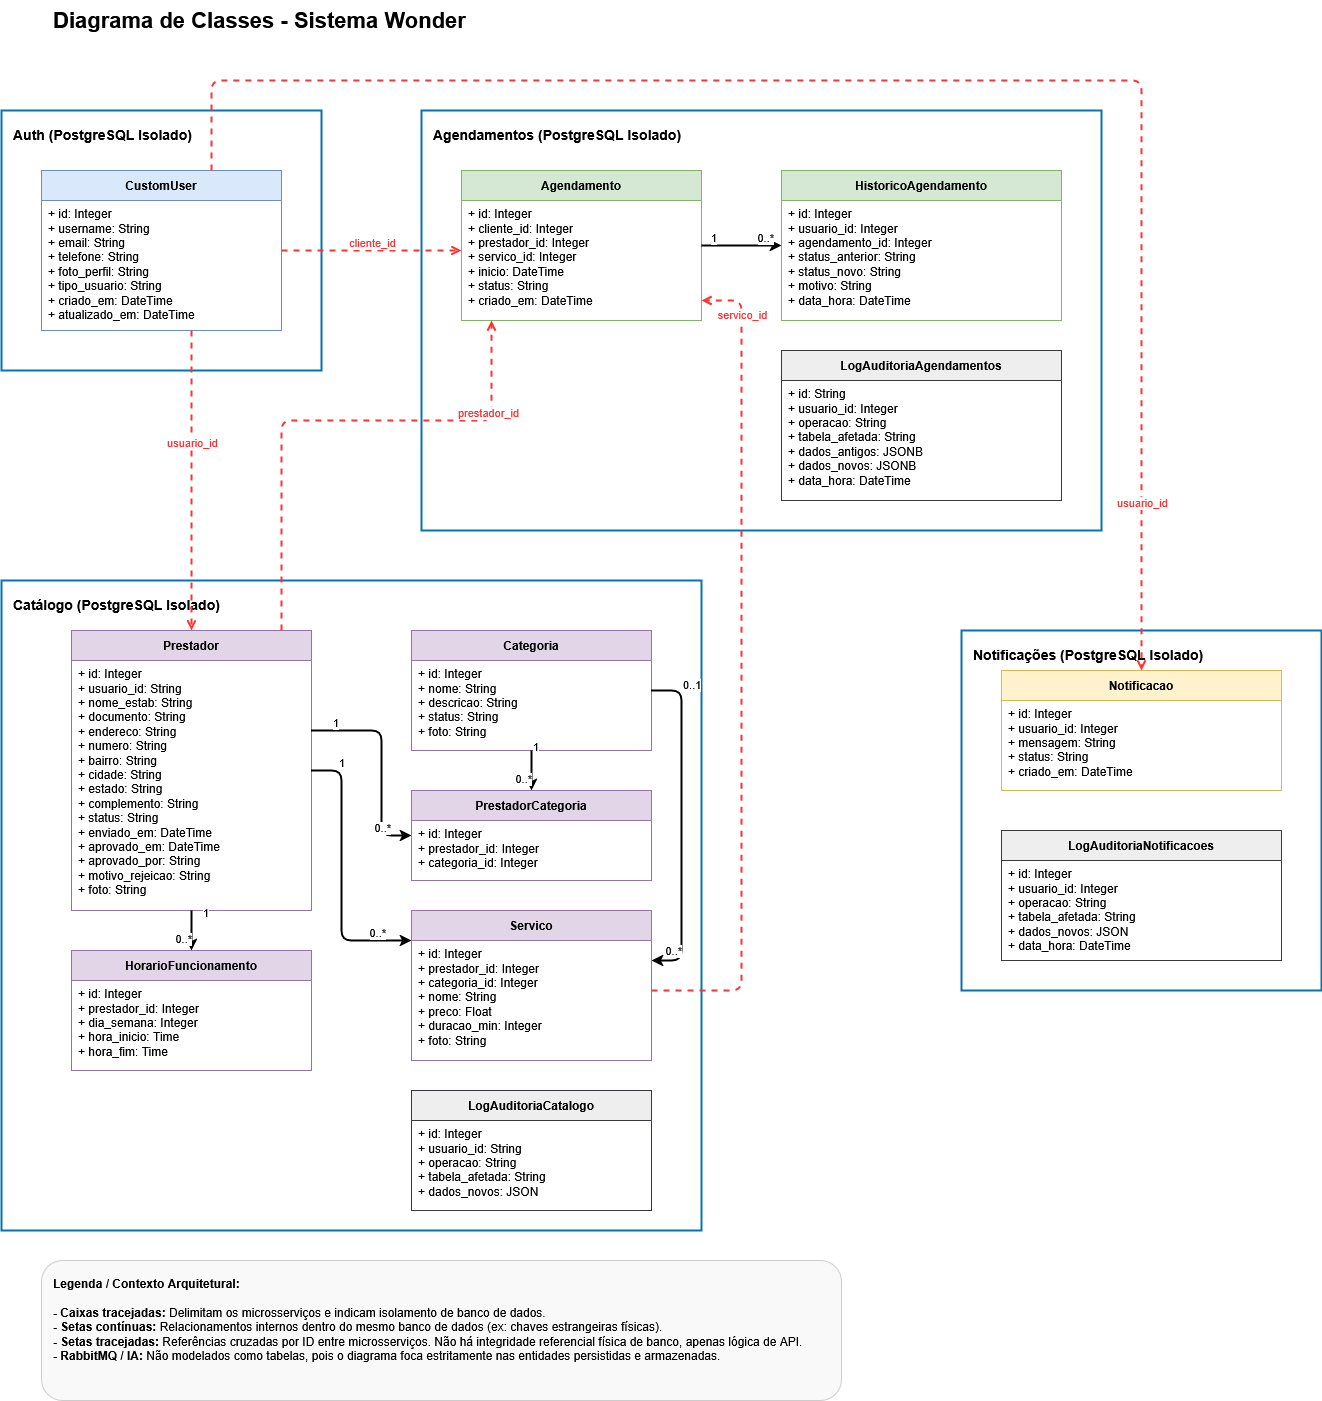

The diagram above was exported from draw.io. Its source (the exported page's mxGraphModel, read from the mxfile embedded in the PNG):
<mxGraphModel dx="3698" dy="2078" grid="1" gridSize="10" guides="1" tooltips="1" connect="1" arrows="1" fold="1" page="1" pageScale="1" pageWidth="1500" pageHeight="1200" math="0" shadow="0">
  <root>
    <mxCell id="0" />
    <mxCell id="1" parent="0" />
    <mxCell id="titulo" parent="1" style="text;html=1;strokeColor=none;fillColor=none;align=left;verticalAlign=middle;fontSize=22;fontStyle=1" value="Diagrama de Classes - Sistema Wonder" vertex="1">
      <mxGeometry height="40" width="500" x="50" y="-30" as="geometry" />
    </mxCell>
    <mxCell id="legenda_box" parent="1" style="rounded=1;whiteSpace=wrap;html=1;fillColor=#f9f9f9;strokeColor=#cccccc;align=left;verticalAlign=top;spacingLeft=10;spacingTop=10;fontSize=12;" value="&lt;b&gt;Legenda / Contexto Arquitetural:&lt;/b&gt;&lt;br&gt;&lt;br&gt;&lt;b&gt;- Caixas tracejadas:&lt;/b&gt; Delimitam os microsserviços e indicam isolamento de banco de dados.&lt;br&gt;&lt;b&gt;- Setas contínuas:&lt;/b&gt; Relacionamentos internos dentro do mesmo banco de dados (ex: chaves estrangeiras físicas).&lt;br&gt;&lt;b&gt;- Setas tracejadas:&lt;/b&gt; Referências cruzadas por ID entre microsserviços. Não há integridade referencial física de banco, apenas lógica de API.&lt;br&gt;&lt;b&gt;- RabbitMQ / IA:&lt;/b&gt; Não modelados como tabelas, pois o diagrama foca estritamente nas entidades persistidas e armazenadas." vertex="1">
      <mxGeometry height="140" width="800" x="40" y="1230" as="geometry" />
    </mxCell>
    <mxCell id="boundary_auth" parent="1" style="shape=mxgraph.c4.systemBoundary;whiteSpace=wrap;html=1;fillColor=none;strokeColor=#0773af;strokeDashArray=4,4;strokeWidth=2;fontSize=14;fontStyle=1;verticalAlign=top;align=left;spacingTop=10;spacingLeft=10;" value="Auth (PostgreSQL Isolado)" vertex="1">
      <mxGeometry height="260" width="320" y="80" as="geometry" />
    </mxCell>
    <mxCell id="boundary_agendamentos" parent="1" style="shape=mxgraph.c4.systemBoundary;whiteSpace=wrap;html=1;fillColor=none;strokeColor=#0773af;strokeDashArray=4,4;strokeWidth=2;fontSize=14;fontStyle=1;verticalAlign=top;align=left;spacingTop=10;spacingLeft=10;" value="Agendamentos (PostgreSQL Isolado)" vertex="1">
      <mxGeometry height="420" width="680" x="420" y="80" as="geometry" />
    </mxCell>
    <mxCell id="boundary_catalogo" parent="1" style="shape=mxgraph.c4.systemBoundary;whiteSpace=wrap;html=1;fillColor=none;strokeColor=#0773af;strokeDashArray=4,4;strokeWidth=2;fontSize=14;fontStyle=1;verticalAlign=top;align=left;spacingTop=10;spacingLeft=10;" value="Catálogo (PostgreSQL Isolado)" vertex="1">
      <mxGeometry height="650" width="700" y="550" as="geometry" />
    </mxCell>
    <mxCell id="boundary_notificacoes" parent="1" style="shape=mxgraph.c4.systemBoundary;whiteSpace=wrap;html=1;fillColor=none;strokeColor=#0773af;strokeDashArray=4,4;strokeWidth=2;fontSize=14;fontStyle=1;verticalAlign=top;align=left;spacingTop=10;spacingLeft=10;" value="Notificações (PostgreSQL Isolado)" vertex="1">
      <mxGeometry height="360" width="360" x="960" y="600" as="geometry" />
    </mxCell>
    <mxCell id="c_customuser" parent="1" style="swimlane;fontStyle=1;childLayout=stackLayout;horizontal=1;startSize=30;fillColor=#dae8fc;strokeColor=#6c8ebf;align=center;" value="CustomUser" vertex="1">
      <mxGeometry height="160" width="240" x="40" y="140" as="geometry" />
    </mxCell>
    <mxCell id="attr_customuser" parent="c_customuser" style="text;html=1;align=left;verticalAlign=top;spacingLeft=5;spacingRight=5;whiteSpace=wrap;overflow=hidden;" value="+ id: Integer&lt;br&gt;+ username: String&lt;br&gt;+ email: String&lt;br&gt;+ telefone: String&lt;br&gt;+ foto_perfil: String&lt;br&gt;+ tipo_usuario: String&lt;br&gt;+ criado_em: DateTime&lt;br&gt;+ atualizado_em: DateTime" vertex="1">
      <mxGeometry height="130" width="240" y="30" as="geometry" />
    </mxCell>
    <mxCell id="c_agendamento" parent="1" style="swimlane;fontStyle=1;childLayout=stackLayout;horizontal=1;startSize=30;fillColor=#d5e8d4;strokeColor=#82b366;align=center;" value="Agendamento" vertex="1">
      <mxGeometry height="150" width="240" x="460" y="140" as="geometry" />
    </mxCell>
    <mxCell id="attr_agendamento" parent="c_agendamento" style="text;html=1;align=left;verticalAlign=top;spacingLeft=5;spacingRight=5;whiteSpace=wrap;overflow=hidden;" value="+ id: Integer&lt;br&gt;+ cliente_id: Integer&lt;br&gt;+ prestador_id: Integer&lt;br&gt;+ servico_id: Integer&lt;br&gt;+ inicio: DateTime&lt;br&gt;+ status: String&lt;br&gt;+ criado_em: DateTime" vertex="1">
      <mxGeometry height="120" width="240" y="30" as="geometry" />
    </mxCell>
    <mxCell id="c_histagend" parent="1" style="swimlane;fontStyle=1;childLayout=stackLayout;horizontal=1;startSize=30;fillColor=#d5e8d4;strokeColor=#82b366;align=center;" value="HistoricoAgendamento" vertex="1">
      <mxGeometry height="150" width="280" x="780" y="140" as="geometry" />
    </mxCell>
    <mxCell id="attr_histagend" parent="c_histagend" style="text;html=1;align=left;verticalAlign=top;spacingLeft=5;spacingRight=5;whiteSpace=wrap;overflow=hidden;" value="+ id: Integer&lt;br&gt;+ usuario_id: Integer&lt;br&gt;+ agendamento_id: Integer&lt;br&gt;+ status_anterior: String&lt;br&gt;+ status_novo: String&lt;br&gt;+ motivo: String&lt;br&gt;+ data_hora: DateTime" vertex="1">
      <mxGeometry height="120" width="280" y="30" as="geometry" />
    </mxCell>
    <mxCell id="c_logagend" parent="1" style="swimlane;fontStyle=1;childLayout=stackLayout;horizontal=1;startSize=30;fillColor=#eeeeee;strokeColor=#36393d;align=center;" value="LogAuditoriaAgendamentos" vertex="1">
      <mxGeometry height="150" width="280" x="780" y="320" as="geometry" />
    </mxCell>
    <mxCell id="attr_logagend" parent="c_logagend" style="text;html=1;align=left;verticalAlign=top;spacingLeft=5;spacingRight=5;whiteSpace=wrap;overflow=hidden;" value="+ id: String&lt;br&gt;+ usuario_id: Integer&lt;br&gt;+ operacao: String&lt;br&gt;+ tabela_afetada: String&lt;br&gt;+ dados_antigos: JSONB&lt;br&gt;+ dados_novos: JSONB&lt;br&gt;+ data_hora: DateTime" vertex="1">
      <mxGeometry height="120" width="280" y="30" as="geometry" />
    </mxCell>
    <mxCell id="c_prestador" parent="1" style="swimlane;fontStyle=1;childLayout=stackLayout;horizontal=1;startSize=30;fillColor=#e1d5e7;strokeColor=#9673a6;align=center;" value="Prestador" vertex="1">
      <mxGeometry height="280" width="240" x="70" y="600" as="geometry" />
    </mxCell>
    <mxCell id="attr_prestador" parent="c_prestador" style="text;html=1;align=left;verticalAlign=top;spacingLeft=5;spacingRight=5;whiteSpace=wrap;overflow=hidden;" value="+ id: Integer&lt;br&gt;+ usuario_id: String&lt;br&gt;+ nome_estab: String&lt;br&gt;+ documento: String&lt;br&gt;+ endereco: String&lt;br&gt;+ numero: String&lt;br&gt;+ bairro: String&lt;br&gt;+ cidade: String&lt;br&gt;+ estado: String&lt;br&gt;+ complemento: String&lt;br&gt;+ status: String&lt;br&gt;+ enviado_em: DateTime&lt;br&gt;+ aprovado_em: DateTime&lt;br&gt;+ aprovado_por: String&lt;br&gt;+ motivo_rejeicao: String&lt;br&gt;+ foto: String" vertex="1">
      <mxGeometry height="250" width="240" y="30" as="geometry" />
    </mxCell>
    <mxCell id="c_categoria" parent="1" style="swimlane;fontStyle=1;childLayout=stackLayout;horizontal=1;startSize=30;fillColor=#e1d5e7;strokeColor=#9673a6;align=center;" value="Categoria" vertex="1">
      <mxGeometry height="120" width="240" x="410" y="600" as="geometry" />
    </mxCell>
    <mxCell id="attr_categoria" parent="c_categoria" style="text;html=1;align=left;verticalAlign=top;spacingLeft=5;spacingRight=5;whiteSpace=wrap;overflow=hidden;" value="+ id: Integer&lt;br&gt;+ nome: String&lt;br&gt;+ descricao: String&lt;br&gt;+ status: String&lt;br&gt;+ foto: String" vertex="1">
      <mxGeometry height="90" width="240" y="30" as="geometry" />
    </mxCell>
    <mxCell id="c_prestcat" parent="1" style="swimlane;fontStyle=1;childLayout=stackLayout;horizontal=1;startSize=30;fillColor=#e1d5e7;strokeColor=#9673a6;align=center;" value="PrestadorCategoria" vertex="1">
      <mxGeometry height="90" width="240" x="410" y="760" as="geometry" />
    </mxCell>
    <mxCell id="attr_prestcat" parent="c_prestcat" style="text;html=1;align=left;verticalAlign=top;spacingLeft=5;spacingRight=5;whiteSpace=wrap;overflow=hidden;" value="+ id: Integer&lt;br&gt;+ prestador_id: Integer&lt;br&gt;+ categoria_id: Integer" vertex="1">
      <mxGeometry height="60" width="240" y="30" as="geometry" />
    </mxCell>
    <mxCell id="c_servico" parent="1" style="swimlane;fontStyle=1;childLayout=stackLayout;horizontal=1;startSize=30;fillColor=#e1d5e7;strokeColor=#9673a6;align=center;" value="Servico" vertex="1">
      <mxGeometry height="150" width="240" x="410" y="880" as="geometry" />
    </mxCell>
    <mxCell id="attr_servico" parent="c_servico" style="text;html=1;align=left;verticalAlign=top;spacingLeft=5;spacingRight=5;whiteSpace=wrap;overflow=hidden;" value="+ id: Integer&lt;br&gt;+ prestador_id: Integer&lt;br&gt;+ categoria_id: Integer&lt;br&gt;+ nome: String&lt;br&gt;+ preco: Float&lt;br&gt;+ duracao_min: Integer&lt;br&gt;+ foto: String" vertex="1">
      <mxGeometry height="120" width="240" y="30" as="geometry" />
    </mxCell>
    <mxCell id="c_horario" parent="1" style="swimlane;fontStyle=1;childLayout=stackLayout;horizontal=1;startSize=30;fillColor=#e1d5e7;strokeColor=#9673a6;align=center;" value="HorarioFuncionamento" vertex="1">
      <mxGeometry height="120" width="240" x="70" y="920" as="geometry" />
    </mxCell>
    <mxCell id="attr_horario" parent="c_horario" style="text;html=1;align=left;verticalAlign=top;spacingLeft=5;spacingRight=5;whiteSpace=wrap;overflow=hidden;" value="+ id: Integer&lt;br&gt;+ prestador_id: Integer&lt;br&gt;+ dia_semana: Integer&lt;br&gt;+ hora_inicio: Time&lt;br&gt;+ hora_fim: Time" vertex="1">
      <mxGeometry height="90" width="240" y="30" as="geometry" />
    </mxCell>
    <mxCell id="c_logcat" parent="1" style="swimlane;fontStyle=1;childLayout=stackLayout;horizontal=1;startSize=30;fillColor=#eeeeee;strokeColor=#36393d;align=center;" value="LogAuditoriaCatalogo" vertex="1">
      <mxGeometry height="120" width="240" x="410" y="1060" as="geometry" />
    </mxCell>
    <mxCell id="attr_logcat" parent="c_logcat" style="text;html=1;align=left;verticalAlign=top;spacingLeft=5;spacingRight=5;whiteSpace=wrap;overflow=hidden;" value="+ id: Integer&lt;br&gt;+ usuario_id: String&lt;br&gt;+ operacao: String&lt;br&gt;+ tabela_afetada: String&lt;br&gt;+ dados_novos: JSON" vertex="1">
      <mxGeometry height="90" width="240" y="30" as="geometry" />
    </mxCell>
    <mxCell id="c_notificacao" parent="1" style="swimlane;fontStyle=1;childLayout=stackLayout;horizontal=1;startSize=30;fillColor=#fff2cc;strokeColor=#d6b656;align=center;" value="Notificacao" vertex="1">
      <mxGeometry height="120" width="280" x="1000" y="640" as="geometry" />
    </mxCell>
    <mxCell id="attr_notificacao" parent="c_notificacao" style="text;html=1;align=left;verticalAlign=top;spacingLeft=5;spacingRight=5;whiteSpace=wrap;overflow=hidden;" value="+ id: Integer&lt;br&gt;+ usuario_id: Integer&lt;br&gt;+ mensagem: String&lt;br&gt;+ status: String&lt;br&gt;+ criado_em: DateTime" vertex="1">
      <mxGeometry height="90" width="280" y="30" as="geometry" />
    </mxCell>
    <mxCell id="c_lognotif" parent="1" style="swimlane;fontStyle=1;childLayout=stackLayout;horizontal=1;startSize=30;fillColor=#eeeeee;strokeColor=#36393d;align=center;" value="LogAuditoriaNotificacoes" vertex="1">
      <mxGeometry height="130" width="280" x="1000" y="800" as="geometry" />
    </mxCell>
    <mxCell id="attr_lognotif" parent="c_lognotif" style="text;html=1;align=left;verticalAlign=top;spacingLeft=5;spacingRight=5;whiteSpace=wrap;overflow=hidden;" value="+ id: Integer&lt;br&gt;+ usuario_id: Integer&lt;br&gt;+ operacao: String&lt;br&gt;+ tabela_afetada: String&lt;br&gt;+ dados_novos: JSON&lt;br&gt;+ data_hora: DateTime" vertex="1">
      <mxGeometry height="100" width="280" y="30" as="geometry" />
    </mxCell>
    <mxCell id="r_agd_hist" edge="1" parent="1" source="c_agendamento" style="edgeStyle=orthogonalEdgeStyle;html=1;endArrow=classic;strokeWidth=2;strokeColor=#000000;" target="c_histagend">
      <mxGeometry relative="1" as="geometry" />
    </mxCell>
    <mxCell id="l_agd_hist_src" connectable="0" parent="r_agd_hist" style="edgeLabel;html=1;align=left;verticalAlign=bottom;resizable=0;points=[];" value="1" vertex="1">
      <mxGeometry relative="1" x="-0.8" as="geometry" />
    </mxCell>
    <mxCell id="l_agd_hist_tgt" connectable="0" parent="r_agd_hist" style="edgeLabel;html=1;align=right;verticalAlign=bottom;resizable=0;points=[];" value="0..*" vertex="1">
      <mxGeometry relative="1" x="0.8" as="geometry" />
    </mxCell>
    <mxCell id="r_pre_ser" edge="1" parent="1" source="c_prestador" style="edgeStyle=orthogonalEdgeStyle;html=1;endArrow=classic;strokeWidth=2;strokeColor=#000000;" target="c_servico">
      <mxGeometry relative="1" as="geometry">
        <Array as="points">
          <mxPoint x="340" y="910" />
        </Array>
      </mxGeometry>
    </mxCell>
    <mxCell id="l_pre_ser_src" connectable="0" parent="r_pre_ser" style="edgeLabel;html=1;align=left;verticalAlign=bottom;resizable=0;points=[];" value="1" vertex="1">
      <mxGeometry relative="1" x="-0.8" as="geometry" />
    </mxCell>
    <mxCell id="l_pre_ser_tgt" connectable="0" parent="r_pre_ser" style="edgeLabel;html=1;align=right;verticalAlign=bottom;resizable=0;points=[];" value="0..*" vertex="1">
      <mxGeometry relative="1" x="0.8" as="geometry" />
    </mxCell>
    <mxCell id="r_pre_hor" edge="1" parent="1" source="c_prestador" style="edgeStyle=orthogonalEdgeStyle;html=1;endArrow=classic;strokeWidth=2;strokeColor=#000000;" target="c_horario">
      <mxGeometry relative="1" as="geometry" />
    </mxCell>
    <mxCell id="l_pre_hor_src" connectable="0" parent="r_pre_hor" style="edgeLabel;html=1;align=left;verticalAlign=bottom;resizable=0;points=[];" value="1" vertex="1">
      <mxGeometry relative="1" x="-0.8" as="geometry">
        <mxPoint x="10" y="6" as="offset" />
      </mxGeometry>
    </mxCell>
    <mxCell id="l_pre_hor_tgt" connectable="0" parent="r_pre_hor" style="edgeLabel;html=1;align=right;verticalAlign=bottom;resizable=0;points=[];" value="0..*" vertex="1">
      <mxGeometry relative="1" x="0.8" as="geometry" />
    </mxCell>
    <mxCell id="r_pre_precat" edge="1" parent="1" source="c_prestador" style="edgeStyle=orthogonalEdgeStyle;html=1;endArrow=classic;strokeWidth=2;strokeColor=#000000;" target="c_prestcat">
      <mxGeometry relative="1" as="geometry">
        <Array as="points">
          <mxPoint x="380" y="700" />
          <mxPoint x="380" y="805" />
        </Array>
      </mxGeometry>
    </mxCell>
    <mxCell id="l_pre_precat_src" connectable="0" parent="r_pre_precat" style="edgeLabel;html=1;align=left;verticalAlign=bottom;resizable=0;points=[];" value="1" vertex="1">
      <mxGeometry relative="1" x="-0.8" as="geometry" />
    </mxCell>
    <mxCell id="l_pre_precat_tgt" connectable="0" parent="r_pre_precat" style="edgeLabel;html=1;align=right;verticalAlign=bottom;resizable=0;points=[];" value="0..*" vertex="1">
      <mxGeometry relative="1" x="0.8" as="geometry" />
    </mxCell>
    <mxCell id="r_cat_precat" edge="1" parent="1" source="c_categoria" style="edgeStyle=orthogonalEdgeStyle;html=1;endArrow=classic;strokeWidth=2;strokeColor=#000000;" target="c_prestcat">
      <mxGeometry relative="1" as="geometry" />
    </mxCell>
    <mxCell id="l_cat_precat_src" connectable="0" parent="r_cat_precat" style="edgeLabel;html=1;align=left;verticalAlign=bottom;resizable=0;points=[];" value="1" vertex="1">
      <mxGeometry relative="1" x="-0.8" as="geometry" />
    </mxCell>
    <mxCell id="l_cat_precat_tgt" connectable="0" parent="r_cat_precat" style="edgeLabel;html=1;align=right;verticalAlign=bottom;resizable=0;points=[];" value="0..*" vertex="1">
      <mxGeometry relative="1" x="0.8" as="geometry" />
    </mxCell>
    <mxCell id="r_cat_ser" edge="1" parent="1" source="c_categoria" style="edgeStyle=orthogonalEdgeStyle;html=1;endArrow=classic;strokeWidth=2;strokeColor=#000000;" target="c_servico">
      <mxGeometry relative="1" as="geometry">
        <Array as="points">
          <mxPoint x="680" y="660" />
          <mxPoint x="680" y="930" />
        </Array>
      </mxGeometry>
    </mxCell>
    <mxCell id="l_cat_ser_src" connectable="0" parent="r_cat_ser" style="edgeLabel;html=1;align=left;verticalAlign=bottom;resizable=0;points=[];" value="0..1" vertex="1">
      <mxGeometry relative="1" x="-0.8" as="geometry" />
    </mxCell>
    <mxCell id="l_cat_ser_tgt" connectable="0" parent="r_cat_ser" style="edgeLabel;html=1;align=right;verticalAlign=bottom;resizable=0;points=[];" value="0..*" vertex="1">
      <mxGeometry relative="1" x="0.8" as="geometry" />
    </mxCell>
    <mxCell id="e_usr_pre" edge="1" parent="1" source="c_customuser" style="edgeStyle=orthogonalEdgeStyle;html=1;endArrow=open;dashed=1;strokeWidth=2;strokeColor=#ff3333;" target="c_prestador">
      <mxGeometry relative="1" as="geometry">
        <Array as="points">
          <mxPoint x="190" y="380" />
          <mxPoint x="190" y="380" />
        </Array>
      </mxGeometry>
    </mxCell>
    <mxCell id="l_usr_pre" connectable="0" parent="e_usr_pre" style="edgeLabel;html=1;align=center;verticalAlign=bottom;resizable=0;points=[];fontColor=#ff3333;" value="usuario_id" vertex="1">
      <mxGeometry relative="1" x="-0.2" as="geometry" />
    </mxCell>
    <mxCell id="e_usr_agd" edge="1" parent="1" source="c_customuser" style="edgeStyle=orthogonalEdgeStyle;html=1;endArrow=open;dashed=1;strokeWidth=2;strokeColor=#ff3333;" target="c_agendamento">
      <mxGeometry relative="1" as="geometry">
        <Array as="points">
          <mxPoint x="420" y="220" />
          <mxPoint x="420" y="220" />
        </Array>
      </mxGeometry>
    </mxCell>
    <mxCell id="l_usr_agd" connectable="0" parent="e_usr_agd" style="edgeLabel;html=1;align=center;verticalAlign=bottom;resizable=0;points=[];fontColor=#ff3333;" value="cliente_id" vertex="1">
      <mxGeometry relative="1" as="geometry" />
    </mxCell>
    <mxCell id="e_usr_not" edge="1" parent="1" source="c_customuser" style="edgeStyle=orthogonalEdgeStyle;html=1;endArrow=open;dashed=1;strokeWidth=2;strokeColor=#ff3333;" target="c_notificacao">
      <mxGeometry relative="1" as="geometry">
        <Array as="points">
          <mxPoint x="210" y="50" />
          <mxPoint x="1140" y="50" />
        </Array>
      </mxGeometry>
    </mxCell>
    <mxCell id="l_usr_not" connectable="0" parent="e_usr_not" style="edgeLabel;html=1;align=center;verticalAlign=bottom;resizable=0;points=[];fontColor=#ff3333;" value="usuario_id" vertex="1">
      <mxGeometry relative="1" x="0.8" as="geometry" />
    </mxCell>
    <mxCell id="e_pre_agd" edge="1" parent="1" source="c_prestador" style="edgeStyle=orthogonalEdgeStyle;html=1;endArrow=open;dashed=1;strokeWidth=2;strokeColor=#ff3333;" target="c_agendamento">
      <mxGeometry relative="1" as="geometry">
        <Array as="points">
          <mxPoint x="280" y="390" />
          <mxPoint x="490" y="390" />
        </Array>
      </mxGeometry>
    </mxCell>
    <mxCell id="l_pre_agd" connectable="0" parent="e_pre_agd" style="edgeLabel;html=1;align=center;verticalAlign=bottom;resizable=0;points=[];fontColor=#ff3333;" value="prestador_id" vertex="1">
      <mxGeometry relative="1" x="0.6" as="geometry" />
    </mxCell>
    <mxCell id="e_ser_agd" edge="1" parent="1" source="c_servico" style="edgeStyle=orthogonalEdgeStyle;html=1;endArrow=open;dashed=1;strokeWidth=2;strokeColor=#ff3333;" target="c_agendamento">
      <mxGeometry relative="1" as="geometry">
        <Array as="points">
          <mxPoint x="740" y="960" />
          <mxPoint x="740" y="270" />
        </Array>
      </mxGeometry>
    </mxCell>
    <mxCell id="l_ser_agd" connectable="0" parent="e_ser_agd" style="edgeLabel;html=1;align=center;verticalAlign=bottom;resizable=0;points=[];fontColor=#ff3333;" value="servico_id" vertex="1">
      <mxGeometry relative="1" x="0.85" as="geometry" />
    </mxCell>
  </root>
</mxGraphModel>